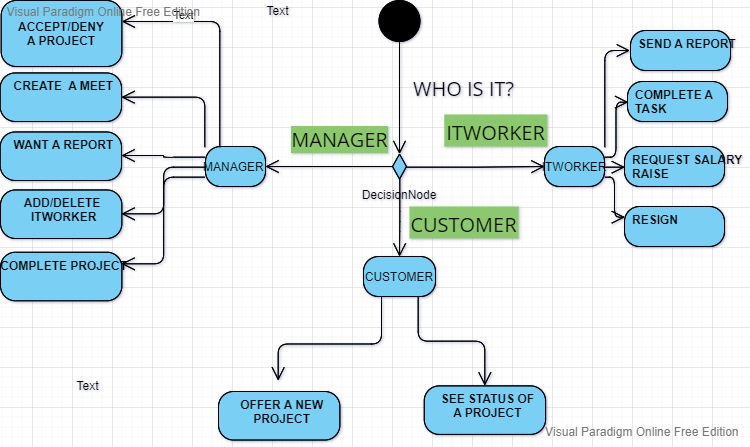

The diagram above was exported from draw.io. Its source (the exported page's mxGraphModel, read from the mxfile embedded in the PNG):
<mxGraphModel version="20220503" sfct="mEcAe3iuVtBXFx17KIPpCaLOJNgj2kDoqrlwQ8WGsYTv9fhH54nUd6Zb0MSzyR" diagramType="ActivityDiagram" vpId="TojPBQGAgoEG8AF." gridEnabled="false" gridColor="#d0d0d0" gridSize="10" guidesEnabled="true" textAutoFontSize="false" shapeCaptionAutoFontSize="false" fitTextToContent="false" pageVisible="true" page="1" fixedPaging="undefined" pageWidth="1100" pageHeight="850" connectionArrowsEnabled="true" connectionPointsEnabled="true" mathEnabled="false" shadowVisible="false" connectorAlwaysOnTop="true" collage="false">
  <root>
    <UserObject label="" modelVpId="rIjPBQGAgoEG8AF6" vpId="rIjPBQGAgoEG8AF7" id="0">
      <mxCell />
    </UserObject>
    <UserObject label="" modelVpId="bIjPBQGAgoEG8AF8" vpId="bIjPBQGAgoEG8AF9" id="1">
      <mxCell parent="0" />
    </UserObject>
    <UserObject label="" modelVpId="yG5PBQGAgoEG8AFk" vpId="yG5PBQGAgoEG8AFl" id="2">
      <mxCell style="group;container=0;recursiveResize=1;" vertex="1" connectable="0" parent="1">
        <mxGeometry x="288.6666259765625" y="233" width="730.33" height="439.55492589613965" as="geometry" />
      </mxCell>
    </UserObject>
    <UserObject label="" vpId="AXmpBQGAgoEG8ACW" modelUuid="2a88671b-2ba2-4187-94b3-1b3c53524561" modelVpId="AXmpBQGAgoEG8ACX" id="3">
      <mxCell style="shape=VGlflg8xskD;fillColor=black;verticalLabelPosition=bottom;verticalAlign=top" vertex="1" parent="2">
        <mxGeometry x="354.53337402343755" width="89.6" height="41" as="geometry" />
      </mxCell>
    </UserObject>
    <UserObject label="DecisionNode" vpId="AXmpBQGAgoEG8ACY" modelUuid="c4cd753d-59a9-45aa-94df-93bf46b12717" modelVpId="AXmpBQGAgoEG8ACZ" id="4">
      <mxCell style="shape=AD2l9lsGxskD;fillColor=#7ACFF5;verticalLabelPosition=bottom;verticalAlign=top;spacingTop=-5" vertex="1" parent="2">
        <mxGeometry x="389.3333740234375" y="146" width="20" height="40" as="geometry" />
      </mxCell>
    </UserObject>
    <UserObject label="" vpId="gXmpBQGAgoEG8ACa" modelUuid="ef78252a-2b7a-4fa5-8598-12a81effc4cd" modelVpId="gXmpBQGAgoEG8ACb" id="5">
      <mxCell style="shape=csGfvs838s5;edgeStyle=orthogonalEdgeStyle;rounded=1;" edge="1" parent="2" source="3" target="4">
        <mxGeometry relative="1" as="geometry">
          <mxPoint x="688" y="331" as="edgeLabelOffset" />
        </mxGeometry>
        <Array as="absPoints">
          <mxPoint x="688" y="274" />
          <mxPoint x="688" y="387" />
        </Array>
      </mxCell>
    </UserObject>
    <UserObject label="WHO IS IT?" extFonts="[{&quot;name&quot;:&quot;Open Sans&quot;,&quot;url&quot;:&quot;https://fonts.googleapis.com/css?family=Open+Sans&quot;,&quot;type&quot;:&quot;g&quot;}]" vpId="gXmpBQGAgoEG8ACc" modelUuid="ce629119-57c1-40a9-947e-bf0e6f4e35d1" modelVpId="gXmpBQGAgoEG8ACd" id="6">
      <mxCell style="text;html=1;align=center;verticalAlign=top;resizable=1;points=[];fontFamily=Open Sans;FType=g;fontSize=20;fontStyle=0;lineHeight=1.2;whiteSpace=wrap;" vertex="1" parent="2">
        <mxGeometry x="399.3333740234375" y="70" width="129" height="32" as="geometry" />
      </mxCell>
    </UserObject>
    <UserObject label="MANAGER " vpId="gXmpBQGAgoEG8ACe" modelUuid="f2029636-5051-4c4e-8e9f-906be5e6a3e0" modelVpId="gXmpBQGAgoEG8ACf" id="7">
      <mxCell style="shape=m2flsG;fillColor=#7ACFF5" vertex="1" parent="2">
        <mxGeometry x="205.3333740234375" y="146" width="60" height="40" as="geometry" />
      </mxCell>
    </UserObject>
    <UserObject label="" vpId="gXmpBQGAgoEG8ACg" modelUuid="dd59d115-06bb-4236-808b-e6cd8c9b130d" modelVpId="gXmpBQGAgoEG8ACh" id="8">
      <mxCell style="shape=csGfvs838s5;edgeStyle=orthogonalEdgeStyle;rounded=1;" edge="1" parent="2" source="4" target="7">
        <mxGeometry relative="1" as="geometry">
          <mxPoint x="618" y="399" as="edgeLabelOffset" />
        </mxGeometry>
        <Array as="absPoints">
          <mxPoint x="681" y="399" />
          <mxPoint x="554" y="399" />
        </Array>
      </mxCell>
    </UserObject>
    <UserObject label="&lt;span style=&quot;background-color: rgb(140 , 200 , 110)&quot;&gt;MANAGER&lt;/span&gt;" extFonts="[{&quot;name&quot;:&quot;Open Sans&quot;,&quot;url&quot;:&quot;https://fonts.googleapis.com/css?family=Open+Sans&quot;,&quot;type&quot;:&quot;g&quot;}]" vpId="gXmpBQGAgoEG8ACi" modelUuid="bbe52456-211d-4938-9f7b-0a4f9b6c307a" modelVpId="gXmpBQGAgoEG8ACj" id="9">
      <mxCell style="text;html=1;align=center;verticalAlign=top;resizable=1;points=[];fontFamily=Open Sans;FType=g;fontSize=20;fontStyle=0;lineHeight=1.2;whiteSpace=wrap;labelBackgroundColor=#8cc86e;" vertex="1" parent="2">
        <mxGeometry x="290.3333740234375" y="121" width="99" height="48" as="geometry" />
      </mxCell>
    </UserObject>
    <UserObject label="ITWORKER" extFonts="[{&quot;name&quot;:&quot;Open Sans&quot;,&quot;url&quot;:&quot;https://fonts.googleapis.com/css?family=Open+Sans&quot;,&quot;type&quot;:&quot;g&quot;}]" vpId="gXmpBQGAgoEG8ACk" modelUuid="359949fc-dbe4-4ef3-a669-e23ebee3b0be" modelVpId="gXmpBQGAgoEG8ACl" id="10">
      <mxCell style="text;html=1;align=center;verticalAlign=top;resizable=1;points=[];fontFamily=Open Sans;FType=g;fontSize=20;fontStyle=0;lineHeight=1.2;whiteSpace=wrap;fillColor=#8cc86e;" vertex="1" parent="2">
        <mxGeometry x="444.13337402343745" y="114" width="103" height="32" as="geometry" />
      </mxCell>
    </UserObject>
    <UserObject label="ITWORKER" vpId="gXmpBQGAgoEG8ACm" modelUuid="b8e4b7fe-43e9-40af-ad52-167d51fb43aa" modelVpId="gXmpBQGAgoEG8ACn" id="11">
      <mxCell style="shape=m2flsG;fillColor=#7ACFF5" vertex="1" parent="2">
        <mxGeometry x="544.3333740234375" y="146" width="60" height="40" as="geometry" />
      </mxCell>
    </UserObject>
    <UserObject label="" vpId="gXmpBQGAgoEG8ACo" modelUuid="1842283f-2e9a-442c-b0ad-8af6c82453ee" modelVpId="gXmpBQGAgoEG8ACp" id="12">
      <mxCell style="shape=csGfvs838s5;exitX=0.85;exitY=0.5;exitDx=0;exitDy=0;exitPerimeter=0;edgeStyle=orthogonalEdgeStyle;rounded=1;" edge="1" parent="2" source="4" target="11">
        <mxGeometry relative="1" as="geometry">
          <mxPoint x="766" y="400" as="edgeLabelOffset" />
        </mxGeometry>
        <Array as="absPoints">
          <mxPoint x="695" y="400" />
          <mxPoint x="766" y="400" />
          <mxPoint x="766" y="399" />
          <mxPoint x="833" y="399" />
        </Array>
      </mxCell>
    </UserObject>
    <UserObject label="CUSTOMER" vpId="gXmpBQGAgoEG8ACu" modelUuid="1c00f3f0-add2-41f0-b4d3-942e3239ad08" modelVpId="gXmpBQGAgoEG8ACv" id="13">
      <mxCell style="shape=m2flsG;fillColor=#7ACFF5" vertex="1" parent="2">
        <mxGeometry x="363.3233740234375" y="256" width="72.02" height="40" as="geometry" />
      </mxCell>
    </UserObject>
    <UserObject label="" vpId="gXmpBQGAgoEG8ACw" modelUuid="54aeda03-0ef2-4001-8e13-690b981da3ce" modelVpId="QXmpBQGAgoEG8ACx" id="14">
      <mxCell style="shape=csGfvs838s5;exitX=0.5;exitY=0.8125;exitDx=0;exitDy=0;exitPerimeter=0;edgeStyle=orthogonalEdgeStyle;rounded=1;" edge="1" parent="2" source="4" target="13">
        <mxGeometry relative="1" as="geometry">
          <mxPoint x="688" y="450" as="edgeLabelOffset" />
        </mxGeometry>
        <Array as="absPoints">
          <mxPoint x="688" y="411" />
          <mxPoint x="688" y="454" />
          <mxPoint x="688" y="454" />
          <mxPoint x="688" y="489" />
        </Array>
      </mxCell>
    </UserObject>
    <UserObject label="CUSTOMER" extFonts="[{&quot;name&quot;:&quot;Open Sans&quot;,&quot;url&quot;:&quot;https://fonts.googleapis.com/css?family=Open+Sans&quot;,&quot;type&quot;:&quot;g&quot;}]" vpId="QXmpBQGAgoEG8ACy" modelUuid="de662b30-a4d7-4856-a1d7-76753e3c4af1" modelVpId="QXmpBQGAgoEG8ACz" id="15">
      <mxCell style="text;html=1;align=center;verticalAlign=top;resizable=1;points=[];fontFamily=Open Sans;FType=g;fontSize=20;fontStyle=0;lineHeight=1.2;whiteSpace=wrap;fillColor=#8cc86e;" vertex="1" parent="2">
        <mxGeometry x="409.3333740234375" y="206" width="109" height="32" as="geometry" />
      </mxCell>
    </UserObject>
    <UserObject label="SEND A REPORT" vpId="IXmpBQGAgoEG8AD0" modelUuid="92426868-e68a-43d5-a688-5d243384ef17" modelVpId="IXmpBQGAgoEG8AD1" id="16">
      <mxCell style="shape=m2flHlfn;fillColor=#7ACFF5;spacingLeft=6;align=left;verticalAlign=top;container=1;" vertex="1" parent="2">
        <mxGeometry x="630.33" y="30.00334350585939" width="100" height="40" as="geometry" />
      </mxCell>
    </UserObject>
    <UserObject label="RESIGN" vpId="IXmpBQGAgoEG8AD2" modelUuid="d110a446-544a-4d75-a685-3c70d4b4c6d5" modelVpId="IXmpBQGAgoEG8AD3" id="17">
      <mxCell style="shape=m2flHlfn;fillColor=#7ACFF5;spacingLeft=6;align=left;verticalAlign=top;container=1;" vertex="1" parent="2">
        <mxGeometry x="624.33" y="206.0033435058594" width="100" height="40" as="geometry" />
      </mxCell>
    </UserObject>
    <UserObject label="COMPLETE A &#10;TASK" vpId="IXmpBQGAgoEG8AD4" modelUuid="1ab674cc-5976-4def-ab3e-cea5cf669a76" modelVpId="IXmpBQGAgoEG8AD5" id="18">
      <mxCell style="shape=m2flHlfn;fillColor=#7ACFF5;spacingLeft=6;align=left;verticalAlign=top;container=1;" vertex="1" parent="2">
        <mxGeometry x="627.33" y="81.00334350585939" width="100" height="40" as="geometry" />
      </mxCell>
    </UserObject>
    <UserObject label="REQUEST SALARY&#10;RAISE" vpId="IXmpBQGAgoEG8AD6" modelUuid="f3a9cfb8-f979-4041-9522-0fab729061cd" modelVpId="IXmpBQGAgoEG8AD7" id="19">
      <mxCell style="shape=m2flHlfn;fillColor=#7ACFF5;spacingLeft=6;align=left;verticalAlign=top;container=1;" vertex="1" parent="2">
        <mxGeometry x="624.33" y="146.0033435058594" width="100" height="40" as="geometry" />
      </mxCell>
    </UserObject>
    <UserObject label="" vpId="IXmpBQGAgoEG8AD8" modelUuid="aef016fa-ea81-4e48-9e3d-611f9fd8eca1" modelVpId="oXmpBQGAgoEG8AD9" id="20">
      <mxCell style="shape=csGfvs838s5;exitX=1;exitY=0;exitDx=0;exitDy=0;entryX=0;entryY=0.5;entryDx=0;entryDy=0;edgeStyle=orthogonalEdgeStyle;rounded=1;" edge="1" parent="2" source="11" target="16">
        <mxGeometry relative="1" as="geometry">
          <mxPoint x="893" y="318" as="edgeLabelOffset" />
        </mxGeometry>
        <Array as="absPoints">
          <mxPoint x="893" y="380" />
          <mxPoint x="893" y="283" />
          <mxPoint x="918" y="283" />
        </Array>
      </mxCell>
    </UserObject>
    <UserObject label="" vpId="oXmpBQGAgoEG8AD." modelUuid="64a12013-8104-4b8b-a748-0ab20bab63b8" modelVpId="oXmpBQGAgoEG8AD_" id="21">
      <mxCell style="shape=csGfvs838s5;exitX=1;exitY=0.25;exitDx=0;exitDy=0;entryX=0;entryY=0.5;entryDx=0;entryDy=0;edgeStyle=orthogonalEdgeStyle;rounded=1;" edge="1" parent="2" source="11" target="18">
        <mxGeometry relative="1" as="geometry">
          <mxPoint x="905" y="361" as="edgeLabelOffset" />
        </mxGeometry>
        <Array as="absPoints">
          <mxPoint x="893" y="390" />
          <mxPoint x="905" y="390" />
          <mxPoint x="905" y="335" />
          <mxPoint x="917" y="335" />
        </Array>
      </mxCell>
    </UserObject>
    <UserObject label="" vpId="oXmpBQGAgoEG8AEA" modelUuid="73533a7a-7f46-4d46-bfe7-08497bbb30d3" modelVpId="oXmpBQGAgoEG8AEB" id="22">
      <mxCell style="shape=csGfvs838s5;exitX=1;exitY=0.75;exitDx=0;exitDy=0;entryX=0;entryY=0.25;entryDx=0;entryDy=0;edgeStyle=orthogonalEdgeStyle;rounded=1;" edge="1" parent="2" source="11" target="17">
        <mxGeometry relative="1" as="geometry">
          <mxPoint x="903" y="430" as="edgeLabelOffset" />
        </mxGeometry>
        <Array as="absPoints">
          <mxPoint x="893" y="410" />
          <mxPoint x="903" y="410" />
          <mxPoint x="903" y="450" />
          <mxPoint x="913" y="450" />
        </Array>
      </mxCell>
    </UserObject>
    <UserObject label="" vpId="oXmpBQGAgoEG8AEC" modelUuid="706e223c-0906-4cc0-913d-126fd87931a4" modelVpId="oXmpBQGAgoEG8AED" id="23">
      <mxCell style="shape=csGfvs838s5;exitX=1;exitY=0.5;exitDx=0;exitDy=0;entryX=0;entryY=0.5;entryDx=0;entryDy=0;edgeStyle=orthogonalEdgeStyle;rounded=1;" edge="1" parent="2" source="11" target="19">
        <mxGeometry relative="1" as="geometry">
          <mxPoint x="903" y="400" as="edgeLabelOffset" />
        </mxGeometry>
        <Array as="absPoints">
          <mxPoint x="893" y="400" />
          <mxPoint x="913" y="400" />
        </Array>
      </mxCell>
    </UserObject>
    <UserObject label="CREATE  A MEET" vpId="oXmpBQGAgoEG8AEE" modelUuid="2cbdb016-5821-4768-9aba-38ddabeaa562" modelVpId="oXmpBQGAgoEG8AEF" id="24">
      <mxCell style="shape=m2flHlfn;fillColor=#7ACFF5;spacingLeft=6;align=center;verticalAlign=top;container=1;" vertex="1" parent="2">
        <mxGeometry x="0.0033740234374590727" y="72.44999999999999" width="121.38" height="48.55" as="geometry" />
      </mxCell>
    </UserObject>
    <UserObject label="" vpId="oXmpBQGAgoEG8AEG" modelUuid="4f7e03a5-62ff-4ae9-b13d-5e4c8f1a8db8" modelVpId="oXmpBQGAgoEG8AEH" id="25">
      <mxCell style="shape=csGfvs838s5;exitX=0;exitY=0;exitDx=0;exitDy=0;entryX=1;entryY=0.5;entryDx=0;entryDy=0;edgeStyle=orthogonalEdgeStyle;rounded=1;" edge="1" parent="2" source="7" target="24">
        <mxGeometry relative="1" as="geometry">
          <mxPoint x="477" y="330" as="edgeLabelOffset" />
        </mxGeometry>
        <Array as="absPoints">
          <mxPoint x="493" y="380" />
          <mxPoint x="493" y="330" />
          <mxPoint x="410" y="330" />
        </Array>
      </mxCell>
    </UserObject>
    <UserObject label="WANT A REPORT" vpId="oXmpBQGAgoEG8AEI" modelUuid="9cb9c41a-be51-4c43-a20a-b919762ccb57" modelVpId="oXmpBQGAgoEG8AEJ" id="26">
      <mxCell style="shape=m2flHlfn;fillColor=#7ACFF5;spacingLeft=6;align=center;verticalAlign=top;container=1;" vertex="1" parent="2">
        <mxGeometry y="131.45" width="121.38" height="48.55" as="geometry" />
      </mxCell>
    </UserObject>
    <UserObject label="" vpId="oXmpBQGAgoEG8AEK" modelUuid="cf64b148-43ba-427d-8faa-dc64fd5bcdb7" modelVpId="oXmpBQGAgoEG8AEL" id="27">
      <mxCell style="shape=csGfvs838s5;exitX=0;exitY=0.25;exitDx=0;exitDy=0;entryX=1;entryY=0.5;entryDx=0;entryDy=0;edgeStyle=orthogonalEdgeStyle;rounded=1;" edge="1" parent="2" source="7" target="26">
        <mxGeometry relative="1" as="geometry">
          <mxPoint x="452" y="388" as="edgeLabelOffset" />
        </mxGeometry>
        <Array as="absPoints">
          <mxPoint x="493" y="390" />
          <mxPoint x="452" y="390" />
          <mxPoint x="452" y="388" />
          <mxPoint x="410" y="388" />
        </Array>
      </mxCell>
    </UserObject>
    <UserObject label="ADD/DELETE &#10;ITWORKER" vpId="oXmpBQGAgoEG8AEM" modelUuid="90b0e8b0-689d-4a7b-806a-7c8068b05aa3" modelVpId="oXmpBQGAgoEG8AEN" id="28">
      <mxCell style="shape=m2flHlfn;fillColor=#7ACFF5;spacingLeft=6;align=center;verticalAlign=top;container=1;" vertex="1" parent="2">
        <mxGeometry x="0.3329094587054442" y="189.44857142857143" width="121.38" height="48.55" as="geometry" />
      </mxCell>
    </UserObject>
    <UserObject label="" vpId="oXmpBQGAgoEG8AEO" modelUuid="08ed75ef-859d-43a9-b695-3d0f201a6bfb" modelVpId="oXmpBQGAgoEG8AEP" id="29">
      <mxCell style="shape=csGfvs838s5;exitX=0;exitY=0.5;exitDx=0;exitDy=0;entryX=1;entryY=0.5;entryDx=0;entryDy=0;edgeStyle=orthogonalEdgeStyle;rounded=1;" edge="1" parent="2" source="7" target="28">
        <mxGeometry relative="1" as="geometry">
          <mxPoint x="452" y="424" as="edgeLabelOffset" />
        </mxGeometry>
        <Array as="absPoints">
          <mxPoint x="493" y="400" />
          <mxPoint x="452" y="400" />
          <mxPoint x="452" y="446" />
          <mxPoint x="410" y="446" />
        </Array>
      </mxCell>
    </UserObject>
    <UserObject label="COMPLETE PROJECT" vpId="oXmpBQGAgoEG8AEQ" modelUuid="9d1ffe61-da8e-48ca-b6c7-5ad06e830ca6" modelVpId="oXmpBQGAgoEG8AER" id="30">
      <mxCell style="shape=m2flHlfn;fillColor=#7ACFF5;spacingLeft=6;align=center;verticalAlign=top;container=1;" vertex="1" parent="2">
        <mxGeometry x="0.33005231584814965" y="251.7271428571429" width="121.38" height="48.55" as="geometry" />
      </mxCell>
    </UserObject>
    <UserObject label="" vpId="oXmpBQGAgoEG8AES" modelUuid="635220e0-280d-49bd-a31d-13718397ca6b" modelVpId="oXmpBQGAgoEG8AET" id="31">
      <mxCell style="shape=csGfvs838s5;exitX=0;exitY=0.75;exitDx=0;exitDy=0;entryX=1;entryY=0.25;entryDx=0;entryDy=0;edgeStyle=orthogonalEdgeStyle;rounded=1;" edge="1" parent="2" source="7" target="30">
        <mxGeometry relative="1" as="geometry">
          <mxPoint x="452" y="454" as="edgeLabelOffset" />
        </mxGeometry>
        <Array as="absPoints">
          <mxPoint x="493" y="410" />
          <mxPoint x="452" y="410" />
          <mxPoint x="452" y="496" />
          <mxPoint x="410" y="496" />
        </Array>
      </mxCell>
    </UserObject>
    <UserObject label="OFFER A NEW &#10;PROJECT" vpId="tr33BQGAgoEG8AE8" modelUuid="2d1e3b99-e1f3-433d-b2ab-a877bd795015" modelVpId="tr33BQGAgoEG8AE9" id="32">
      <mxCell style="shape=m2flHlfn;fillColor=#7ACFF5;spacingLeft=6;align=center;verticalAlign=top;container=1;" vertex="1" parent="2">
        <mxGeometry x="218.33241756663614" y="391.00492589613964" width="121.38" height="48.55" as="geometry" />
      </mxCell>
    </UserObject>
    <UserObject label="" vpId="GEv3BQGAgoEG8AE." modelUuid="5cd15957-12c5-4ab1-834a-e493add355a8" modelVpId="GEv3BQGAgoEG8AE_" id="33">
      <mxCell style="shape=csGfvs838s5;exitX=0.25;exitY=1;exitDx=0;exitDy=0;entryX=0.486;entryY=-0.231;entryDx=0;entryDy=0;entryPerimeter=0;edgeStyle=orthogonalEdgeStyle;rounded=1;" edge="1" parent="2" source="13" target="32">
        <mxGeometry relative="1" as="geometry">
          <mxPoint x="624" y="577" as="edgeLabelOffset" />
        </mxGeometry>
        <Array as="absPoints">
          <mxPoint x="670" y="530" />
          <mxPoint x="670" y="577" />
          <mxPoint x="567" y="577" />
          <mxPoint x="567" y="613" />
        </Array>
      </mxCell>
    </UserObject>
    <UserObject label="ACCEPT/DENY&#10;A PROJECT" vpId="UIQPBQGAgoEG8AFA" modelUuid="860ec567-8d04-494a-9c3b-ab12cfd56cfc" modelVpId="UIQPBQGAgoEG8AFB" id="34">
      <mxCell style="shape=m2flsG;fillColor=#7ACFF5;fontStyle=1" vertex="1" parent="2">
        <mxGeometry x="1.003374023437516" width="120.71" height="66" as="geometry" />
      </mxCell>
    </UserObject>
    <UserObject label="" vpId="MIQPBQGAgoEG8AFC" modelUuid="e41607d3-4fc0-4339-91cc-6b74eadd1542" modelVpId="MIQPBQGAgoEG8AFD" id="35">
      <mxCell style="shape=csGfvs838s5;exitX=0.25;exitY=0;exitDx=0;exitDy=0;edgeStyle=orthogonalEdgeStyle;rounded=1;" edge="1" parent="2" source="7" target="34">
        <mxGeometry relative="1" as="geometry">
          <mxPoint x="508" y="268" as="edgeLabelOffset" />
          <Array as="points">
            <mxPoint x="220.3333740234375" y="21" />
          </Array>
        </mxGeometry>
        <Array as="absPoints">
          <mxPoint x="508" y="380" />
          <mxPoint x="508" y="254" />
          <mxPoint x="410" y="254" />
        </Array>
      </mxCell>
    </UserObject>
    <UserObject label="Text" modelVpId="W7tPBQGAgoEG8AFu" vpId="W7tPBQGAgoEG8AFv" id="36">
      <mxCell style="edgeLabel;html=1;align=center;verticalAlign=middle;resizable=0;points=[];" vertex="1" connectable="0" parent="35">
        <mxGeometry x="0.4618" y="-7" relative="1" as="geometry">
          <mxPoint as="offset" />
        </mxGeometry>
      </mxCell>
    </UserObject>
    <UserObject label="SEE STATUS OF&#10;A PROJECT" vpId="VjsPBQGAgoEG8AFP" modelUuid="39852268-6d19-486d-9dc6-202c25311a9e" modelVpId="VjsPBQGAgoEG8AFQ" id="37">
      <mxCell style="shape=m2flHlfn;fillColor=#7ACFF5;spacingLeft=6;align=center;verticalAlign=top;container=1;" vertex="1" parent="2">
        <mxGeometry x="424.0588881548713" y="385.3725729549633" width="121.38" height="48.55" as="geometry" />
      </mxCell>
    </UserObject>
    <UserObject label="" vpId="ynCPBQGAgoEG8AFR" modelUuid="f97f7805-4a57-47b1-954c-52a3e5dfe811" modelVpId="ynCPBQGAgoEG8AFS" id="38">
      <mxCell style="shape=csGfvs838s5;exitX=0.75;exitY=1;exitDx=0;exitDy=0;entryX=0.5;entryY=0;entryDx=0;entryDy=0;edgeStyle=orthogonalEdgeStyle;rounded=1;" edge="1" parent="2" source="13" target="37">
        <mxGeometry relative="1" as="geometry">
          <mxPoint x="741" y="574" as="edgeLabelOffset" />
        </mxGeometry>
        <Array as="absPoints">
          <mxPoint x="707" y="530" />
          <mxPoint x="707" y="574" />
          <mxPoint x="773" y="574" />
          <mxPoint x="773" y="618" />
        </Array>
      </mxCell>
    </UserObject>
    <UserObject label="Text" modelVpId="szFPBQGAgoEG8AFm" vpId="szFPBQGAgoEG8AFn" id="39">
      <mxCell style="text;html=1;align=center;verticalAlign=middle;resizable=0;points=[];autosize=1;" vertex="1" parent="2">
        <mxGeometry x="74.3333740234375" y="375" width="26" height="22" as="geometry" />
      </mxCell>
    </UserObject>
    <UserObject label="Text" modelVpId="uydPBQGAgoEG8AFw" vpId="uydPBQGAgoEG8AFx" id="40">
      <mxCell style="text;html=1;align=center;verticalAlign=middle;resizable=0;points=[];autosize=1;" vertex="1" parent="2">
        <mxGeometry x="264.3333740234375" width="26" height="22" as="geometry" />
      </mxCell>
    </UserObject>
  </root>
  <PaletteIds>
    <Item id="ActivityDiagram" />
  </PaletteIds>
  <LibraryIds>
    <Item id="50ca30d8-44d2-48ab-9b39-7830e89e1287" />
  </LibraryIds>
</mxGraphModel>